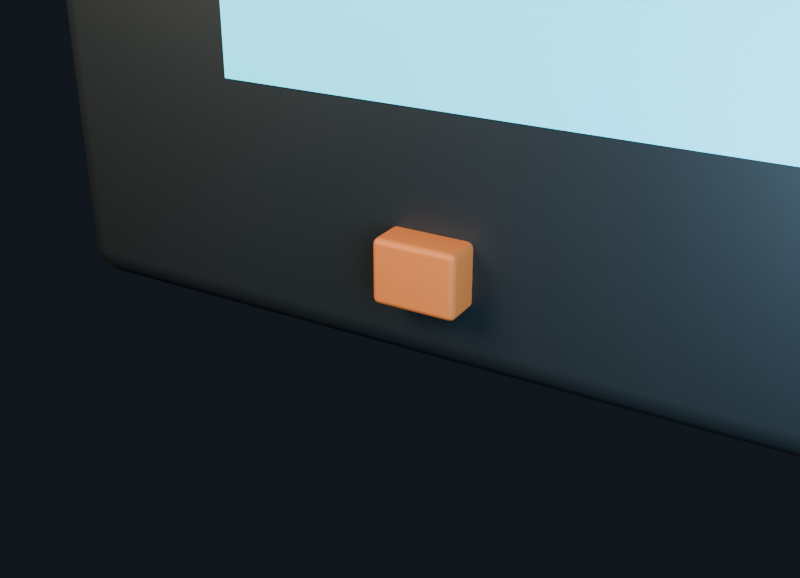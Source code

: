 # Source: hand-gestures-contact-candidate.blend  (saved by Blender 5.3.31; exported with 4.5.12 LTS)
import bpy
from mathutils import Matrix  # noqa: F401  (used for matrix-valued properties, if any)

bpy.ops.wm.read_factory_settings(use_empty=True)
scene = bpy.context.scene
scene.name = '03 Radio press'

# ---- materials (node trees are filled in below, after node groups)
mat_gesture___fixture_graphite = bpy.data.materials.new('GESTURE / fixture graphite')
mat_gesture___fixture_graphite.diffuse_color = (0.025, 0.035, 0.04, 1.0)
mat_gesture___button_orange = bpy.data.materials.new('GESTURE / button orange')
mat_gesture___button_orange.diffuse_color = (0.7, 0.18, 0.035, 1.0)
mat_gesture___signal_cyan = bpy.data.materials.new('GESTURE / signal cyan')
mat_gesture___signal_cyan.diffuse_color = (0.03, 0.6, 0.8, 1.0)

# ---- material node trees
mat_gesture___fixture_graphite.use_nodes = True; mat_gesture___fixture_graphite.node_tree.nodes.clear()
_N = mat_gesture___fixture_graphite.node_tree.nodes; _L = mat_gesture___fixture_graphite.node_tree.links
n0 = _N.new('ShaderNodeBsdfPrincipled'); n0.name = 'Principled BSDF'; n0.location = (-200, 100)
n0.inputs[0].default_value = (0.025, 0.035, 0.04, 1.0)
n0.inputs[1].default_value = 0.45
n0.inputs[2].default_value = 0.45
n0.inputs[10].default_value = 0.005
n0.inputs[27].default_value = (0.025, 0.035, 0.04, 1.0)
n1 = _N.new('ShaderNodeOutputMaterial'); n1.name = 'Material Output'; n1.location = (200, 100)
_L.new(n0.outputs[0], n1.inputs[0])
n1.is_active_output = True
mat_gesture___button_orange.use_nodes = True; mat_gesture___button_orange.node_tree.nodes.clear()
_N = mat_gesture___button_orange.node_tree.nodes; _L = mat_gesture___button_orange.node_tree.links
n0 = _N.new('ShaderNodeBsdfPrincipled'); n0.name = 'Principled BSDF'; n0.location = (-200, 100)
n0.inputs[0].default_value = (0.7, 0.18, 0.035, 1.0)
n0.inputs[1].default_value = 0.05
n0.inputs[2].default_value = 0.6
n0.inputs[10].default_value = 0.005
n0.inputs[27].default_value = (0.7, 0.18, 0.035, 1.0)
n1 = _N.new('ShaderNodeOutputMaterial'); n1.name = 'Material Output'; n1.location = (200, 100)
_L.new(n0.outputs[0], n1.inputs[0])
n1.is_active_output = True
mat_gesture___signal_cyan.use_nodes = True; mat_gesture___signal_cyan.node_tree.nodes.clear()
_N = mat_gesture___signal_cyan.node_tree.nodes; _L = mat_gesture___signal_cyan.node_tree.links
n0 = _N.new('ShaderNodeBsdfPrincipled'); n0.name = 'Principled BSDF'; n0.location = (-200, 100)
n0.inputs[0].default_value = (0.03, 0.6, 0.8, 1.0)
n0.inputs[10].default_value = 0.005
n0.inputs[27].default_value = (0.03, 0.6, 0.8, 1.0)
n0.inputs[28].default_value = 2.0
n1 = _N.new('ShaderNodeOutputMaterial'); n1.name = 'Material Output'; n1.location = (200, 100)
_L.new(n0.outputs[0], n1.inputs[0])
n1.is_active_output = True

# ---- world
world_03_radio_press_studio = bpy.data.worlds.new('03 Radio press studio'); scene.world = world_03_radio_press_studio
world_03_radio_press_studio.use_nodes = True; world_03_radio_press_studio.node_tree.nodes.clear()
_N = world_03_radio_press_studio.node_tree.nodes; _L = world_03_radio_press_studio.node_tree.links
n0 = _N.new('ShaderNodeBackground'); n0.name = 'Background'; n0.location = (-200, 100)
n0.inputs[0].default_value = (0.025, 0.035, 0.05, 1.0)
n0.inputs[1].default_value = 0.35
n1 = _N.new('ShaderNodeOutputWorld'); n1.name = 'World Output'; n1.location = (200, 100)
_L.new(n0.outputs[0], n1.inputs[0])
n1.is_active_output = True

# ---- cameras
cam_03_radio_press_camera = bpy.data.cameras.new('03 Radio press camera')
cam_03_radio_press_camera.lens = 48.0

# ---- lights
light_03_radio_press_key = bpy.data.lights.new('03 Radio press Key', 'AREA')
light_03_radio_press_key.color = (1.0, 0.78, 0.58)
light_03_radio_press_key.energy = 9.0
light_03_radio_press_key.shape = 'DISK'
light_03_radio_press_key.size = 0.5
light_03_radio_press_fill = bpy.data.lights.new('03 Radio press Fill', 'AREA')
light_03_radio_press_fill.color = (0.5, 0.75, 1.0)
light_03_radio_press_fill.energy = 5.0
light_03_radio_press_fill.shape = 'DISK'
light_03_radio_press_fill.size = 0.45
light_03_radio_press_rim = bpy.data.lights.new('03 Radio press Rim', 'AREA')
light_03_radio_press_rim.color = (1.0, 0.55, 0.3)
light_03_radio_press_rim.energy = 8.0
light_03_radio_press_rim.shape = 'DISK'
light_03_radio_press_rim.size = 0.4

# ---- meshes
me_continuous_pressure_glove_r = bpy.data.meshes.new('Continuous pressure glove.R')
me_continuous_pressure_glove_r.from_pydata([], [], [])
me_continuous_pressure_glove_r.materials.append(None)
me_continuous_pressure_glove_r.update()
me_tailored_dorsal_reinforcement_r = bpy.data.meshes.new('Tailored dorsal reinforcement.R')
me_tailored_dorsal_reinforcement_r.from_pydata([], [], [])
me_tailored_dorsal_reinforcement_r.materials.append(None)
me_tailored_dorsal_reinforcement_r.update()
me_grip_pad_index0_r_sewn_reinforcement = bpy.data.meshes.new('Grip pad index0.R sewn reinforcement')
me_grip_pad_index0_r_sewn_reinforcement.from_pydata([], [], [])
me_grip_pad_index0_r_sewn_reinforcement.materials.append(None)
me_grip_pad_index0_r_sewn_reinforcement.update()
me_grip_pad_index1_r_sewn_reinforcement = bpy.data.meshes.new('Grip pad index1.R sewn reinforcement')
me_grip_pad_index1_r_sewn_reinforcement.from_pydata([], [], [])
me_grip_pad_index1_r_sewn_reinforcement.materials.append(None)
me_grip_pad_index1_r_sewn_reinforcement.update()
me_grip_pad_index2_r_sewn_reinforcement = bpy.data.meshes.new('Grip pad index2.R sewn reinforcement')
me_grip_pad_index2_r_sewn_reinforcement.from_pydata([], [], [])
me_grip_pad_index2_r_sewn_reinforcement.materials.append(None)
me_grip_pad_index2_r_sewn_reinforcement.update()
me_grip_pad_middle0_r_sewn_reinforcement = bpy.data.meshes.new('Grip pad middle0.R sewn reinforcement')
me_grip_pad_middle0_r_sewn_reinforcement.from_pydata([], [], [])
me_grip_pad_middle0_r_sewn_reinforcement.materials.append(None)
me_grip_pad_middle0_r_sewn_reinforcement.update()
me_grip_pad_middle1_r_sewn_reinforcement = bpy.data.meshes.new('Grip pad middle1.R sewn reinforcement')
me_grip_pad_middle1_r_sewn_reinforcement.from_pydata([], [], [])
me_grip_pad_middle1_r_sewn_reinforcement.materials.append(None)
me_grip_pad_middle1_r_sewn_reinforcement.update()
me_grip_pad_middle2_r_sewn_reinforcement = bpy.data.meshes.new('Grip pad middle2.R sewn reinforcement')
me_grip_pad_middle2_r_sewn_reinforcement.from_pydata([], [], [])
me_grip_pad_middle2_r_sewn_reinforcement.materials.append(None)
me_grip_pad_middle2_r_sewn_reinforcement.update()
me_grip_pad_ring0_r_sewn_reinforcement = bpy.data.meshes.new('Grip pad ring0.R sewn reinforcement')
me_grip_pad_ring0_r_sewn_reinforcement.from_pydata([], [], [])
me_grip_pad_ring0_r_sewn_reinforcement.materials.append(None)
me_grip_pad_ring0_r_sewn_reinforcement.update()
me_grip_pad_ring1_r_sewn_reinforcement = bpy.data.meshes.new('Grip pad ring1.R sewn reinforcement')
me_grip_pad_ring1_r_sewn_reinforcement.from_pydata([], [], [])
me_grip_pad_ring1_r_sewn_reinforcement.materials.append(None)
me_grip_pad_ring1_r_sewn_reinforcement.update()
me_grip_pad_ring2_r_sewn_reinforcement = bpy.data.meshes.new('Grip pad ring2.R sewn reinforcement')
me_grip_pad_ring2_r_sewn_reinforcement.from_pydata([], [], [])
me_grip_pad_ring2_r_sewn_reinforcement.materials.append(None)
me_grip_pad_ring2_r_sewn_reinforcement.update()
me_grip_pad_pinky0_r_sewn_reinforcement = bpy.data.meshes.new('Grip pad pinky0.R sewn reinforcement')
me_grip_pad_pinky0_r_sewn_reinforcement.from_pydata([], [], [])
me_grip_pad_pinky0_r_sewn_reinforcement.materials.append(None)
me_grip_pad_pinky0_r_sewn_reinforcement.update()
me_grip_pad_pinky1_r_sewn_reinforcement = bpy.data.meshes.new('Grip pad pinky1.R sewn reinforcement')
me_grip_pad_pinky1_r_sewn_reinforcement.from_pydata([], [], [])
me_grip_pad_pinky1_r_sewn_reinforcement.materials.append(None)
me_grip_pad_pinky1_r_sewn_reinforcement.update()
me_grip_pad_pinky2_r_sewn_reinforcement = bpy.data.meshes.new('Grip pad pinky2.R sewn reinforcement')
me_grip_pad_pinky2_r_sewn_reinforcement.from_pydata([], [], [])
me_grip_pad_pinky2_r_sewn_reinforcement.materials.append(None)
me_grip_pad_pinky2_r_sewn_reinforcement.update()
me_grip_pad_thumb0_r_sewn_reinforcement = bpy.data.meshes.new('Grip pad thumb0.R sewn reinforcement')
me_grip_pad_thumb0_r_sewn_reinforcement.from_pydata([], [], [])
me_grip_pad_thumb0_r_sewn_reinforcement.materials.append(None)
me_grip_pad_thumb0_r_sewn_reinforcement.update()
me_grip_pad_thumb1_r_sewn_reinforcement = bpy.data.meshes.new('Grip pad thumb1.R sewn reinforcement')
me_grip_pad_thumb1_r_sewn_reinforcement.from_pydata([], [], [])
me_grip_pad_thumb1_r_sewn_reinforcement.materials.append(None)
me_grip_pad_thumb1_r_sewn_reinforcement.update()
me_grip_pad_thumb2_r_sewn_reinforcement = bpy.data.meshes.new('Grip pad thumb2.R sewn reinforcement')
me_grip_pad_thumb2_r_sewn_reinforcement.from_pydata([], [], [])
me_grip_pad_thumb2_r_sewn_reinforcement.materials.append(None)
me_grip_pad_thumb2_r_sewn_reinforcement.update()
me_cube_044 = bpy.data.meshes.new('Cube.044')
me_cube_044.from_pydata([], [], [])
me_cube_044.materials.append(None)
me_cube_044.update()
me_cube_045 = bpy.data.meshes.new('Cube.045')
me_cube_045.from_pydata([], [], [])
me_cube_045.materials.append(None)
me_cube_045.update()
me_cube_046 = bpy.data.meshes.new('Cube.046')
me_cube_046.from_pydata([], [], [])
me_cube_046.materials.append(None)
me_cube_046.update()
me_cube_047 = bpy.data.meshes.new('Cube.047')
me_cube_047.from_pydata([], [], [])
me_cube_047.materials.append(None)
me_cube_047.update()
me_esfera_001 = bpy.data.meshes.new('Esfera.001')
me_esfera_001.from_pydata([], [], [])
me_esfera_001.materials.append(None)
me_esfera_001.update()
me_pressure_sleeve_preserved_r = bpy.data.meshes.new('Pressure sleeve preserved.R')
me_pressure_sleeve_preserved_r.from_pydata([], [], [])
me_pressure_sleeve_preserved_r.materials.append(None)
me_pressure_sleeve_preserved_r.materials.append(None)
me_pressure_sleeve_preserved_r.materials.append(None)
me_pressure_sleeve_preserved_r.materials.append(None)
me_pressure_sleeve_preserved_r.materials.append(None)
me_pressure_sleeve_preserved_r.materials.append(None)
me_pressure_sleeve_preserved_r.materials.append(None)
me_pressure_sleeve_preserved_r.materials.append(None)
me_pressure_sleeve_preserved_r.update()
me_sewn_glove_and_suit_seams_r = bpy.data.meshes.new('Sewn glove and suit seams.R')
me_sewn_glove_and_suit_seams_r.from_pydata([], [], [])
me_sewn_glove_and_suit_seams_r.materials.append(None)
me_sewn_glove_and_suit_seams_r.update()
me_cube_004 = bpy.data.meshes.new('Cube.004')
me_cube_004.from_pydata([(-0.4, -0.125, -0.2), (-0.4, -0.125, 0.2), (-0.4, 0.125, -0.2), (-0.4, 0.125, 0.2), (0.4, -0.125, -0.2), (0.4, -0.125, 0.2), (0.4, 0.125, -0.2), (0.4, 0.125, 0.2)], [], [(0, 1, 3, 2), (2, 3, 7, 6), (6, 7, 5, 4), (4, 5, 1, 0), (2, 6, 4, 0), (7, 3, 1, 5)])
_uv = me_cube_004.uv_layers.new(name='UVMap')
_uv.uv.foreach_set('vector', [0.375, 0.0, 0.625, 0.0, 0.625, 0.25, 0.375, 0.25, 0.375, 0.25, 0.625, 0.25, 0.625, 0.5, 0.375, 0.5, 0.375, 0.5, 0.625, 0.5, 0.625, 0.75, 0.375, 0.75, 0.375, 0.75, 0.625, 0.75, 0.625, 1.0, 0.375, 1.0, 0.125, 0.5, 0.375, 0.5, 0.375, 0.75, 0.125, 0.75, 0.625, 0.5, 0.875, 0.5, 0.875, 0.75, 0.625, 0.75])
me_cube_004.materials.append(mat_gesture___fixture_graphite)
me_cube_004.update()
me_cube_005 = bpy.data.meshes.new('Cube.005')
me_cube_005.from_pydata([(-0.0375, -0.0225, -0.029), (-0.0375, -0.0225, 0.029), (-0.0375, 0.0225, -0.029), (-0.0375, 0.0225, 0.029), (0.0375, -0.0225, -0.029), (0.0375, -0.0225, 0.029), (0.0375, 0.0225, -0.029), (0.0375, 0.0225, 0.029)], [], [(0, 1, 3, 2), (2, 3, 7, 6), (6, 7, 5, 4), (4, 5, 1, 0), (2, 6, 4, 0), (7, 3, 1, 5)])
_uv = me_cube_005.uv_layers.new(name='UVMap')
_uv.uv.foreach_set('vector', [0.375, 0.0, 0.625, 0.0, 0.625, 0.25, 0.375, 0.25, 0.375, 0.25, 0.625, 0.25, 0.625, 0.5, 0.375, 0.5, 0.375, 0.5, 0.625, 0.5, 0.625, 0.75, 0.375, 0.75, 0.375, 0.75, 0.625, 0.75, 0.625, 1.0, 0.375, 1.0, 0.125, 0.5, 0.375, 0.5, 0.375, 0.75, 0.125, 0.75, 0.625, 0.5, 0.875, 0.5, 0.875, 0.75, 0.625, 0.75])
me_cube_005.materials.append(mat_gesture___button_orange)
me_cube_005.update()
me_cube_006 = bpy.data.meshes.new('Cube.006')
me_cube_006.from_pydata([(-0.255, -0.001, -0.06375), (-0.255, -0.001, 0.06375), (-0.255, 0.001, -0.06375), (-0.255, 0.001, 0.06375), (0.255, -0.001, -0.06375), (0.255, -0.001, 0.06375), (0.255, 0.001, -0.06375), (0.255, 0.001, 0.06375)], [], [(0, 1, 3, 2), (2, 3, 7, 6), (6, 7, 5, 4), (4, 5, 1, 0), (2, 6, 4, 0), (7, 3, 1, 5)])
_uv = me_cube_006.uv_layers.new(name='UVMap')
_uv.uv.foreach_set('vector', [0.375, 0.0, 0.625, 0.0, 0.625, 0.25, 0.375, 0.25, 0.375, 0.25, 0.625, 0.25, 0.625, 0.5, 0.375, 0.5, 0.375, 0.5, 0.625, 0.5, 0.625, 0.75, 0.375, 0.75, 0.375, 0.75, 0.625, 0.75, 0.625, 1.0, 0.375, 1.0, 0.125, 0.5, 0.375, 0.5, 0.375, 0.75, 0.125, 0.75, 0.625, 0.5, 0.875, 0.5, 0.875, 0.75, 0.625, 0.75])
me_cube_006.materials.append(mat_gesture___signal_cyan)
me_cube_006.update()
arm_hand_skeleton_r = bpy.data.armatures.new('HAND_SKELETON.R')  # bones are not reproduced

# ---- objects
ob_radio___hand_rig_r = bpy.data.objects.new('RADIO / HAND_RIG.R', arm_hand_skeleton_r)
ob_radio___hand_surface_r = bpy.data.objects.new('RADIO / HAND_SURFACE.R', me_continuous_pressure_glove_r)
ob_radio___dorsal_metacarpal_pad_r = bpy.data.objects.new('RADIO / Dorsal metacarpal pad.R', me_tailored_dorsal_reinforcement_r)
ob_radio___grip_pad_index0_r = bpy.data.objects.new('RADIO / Grip pad index0.R', me_grip_pad_index0_r_sewn_reinforcement)
ob_radio___grip_pad_index1_r = bpy.data.objects.new('RADIO / Grip pad index1.R', me_grip_pad_index1_r_sewn_reinforcement)
ob_radio___grip_pad_index2_r = bpy.data.objects.new('RADIO / Grip pad index2.R', me_grip_pad_index2_r_sewn_reinforcement)
ob_radio___grip_pad_middle0_r = bpy.data.objects.new('RADIO / Grip pad middle0.R', me_grip_pad_middle0_r_sewn_reinforcement)
ob_radio___grip_pad_middle1_r = bpy.data.objects.new('RADIO / Grip pad middle1.R', me_grip_pad_middle1_r_sewn_reinforcement)
ob_radio___grip_pad_middle2_r = bpy.data.objects.new('RADIO / Grip pad middle2.R', me_grip_pad_middle2_r_sewn_reinforcement)
ob_radio___grip_pad_ring0_r = bpy.data.objects.new('RADIO / Grip pad ring0.R', me_grip_pad_ring0_r_sewn_reinforcement)
ob_radio___grip_pad_ring1_r = bpy.data.objects.new('RADIO / Grip pad ring1.R', me_grip_pad_ring1_r_sewn_reinforcement)
ob_radio___grip_pad_ring2_r = bpy.data.objects.new('RADIO / Grip pad ring2.R', me_grip_pad_ring2_r_sewn_reinforcement)
ob_radio___grip_pad_pinky0_r = bpy.data.objects.new('RADIO / Grip pad pinky0.R', me_grip_pad_pinky0_r_sewn_reinforcement)
ob_radio___grip_pad_pinky1_r = bpy.data.objects.new('RADIO / Grip pad pinky1.R', me_grip_pad_pinky1_r_sewn_reinforcement)
ob_radio___grip_pad_pinky2_r = bpy.data.objects.new('RADIO / Grip pad pinky2.R', me_grip_pad_pinky2_r_sewn_reinforcement)
ob_radio___grip_pad_thumb0_r = bpy.data.objects.new('RADIO / Grip pad thumb0.R', me_grip_pad_thumb0_r_sewn_reinforcement)
ob_radio___grip_pad_thumb1_r = bpy.data.objects.new('RADIO / Grip pad thumb1.R', me_grip_pad_thumb1_r_sewn_reinforcement)
ob_radio___grip_pad_thumb2_r = bpy.data.objects.new('RADIO / Grip pad thumb2.R', me_grip_pad_thumb2_r_sewn_reinforcement)
ob_radio___wrist_instrument_cradle_r = bpy.data.objects.new('RADIO / Wrist instrument cradle.R', me_cube_044)
ob_radio___wrist_instrument_glass_r = bpy.data.objects.new('RADIO / Wrist instrument glass.R', me_cube_045)
ob_radio___wrist_status_bar_r = bpy.data.objects.new('RADIO / Wrist status bar.R', me_cube_046)
ob_radio___sleeve_orange_identification_r = bpy.data.objects.new('RADIO / Sleeve orange identification.R', me_cube_047)
ob_radio___fingertip_index_r = bpy.data.objects.new('RADIO / FINGERTIP_INDEX.R', None)
ob_radio___card_pinch_r = bpy.data.objects.new('RADIO / CARD_PINCH.R', None)
ob_radio___wrist_flexible_liner_r = bpy.data.objects.new('RADIO / Wrist flexible liner.R', me_esfera_001)
ob_radio___hand_sleeve_r = bpy.data.objects.new('RADIO / HAND_SLEEVE.R', me_pressure_sleeve_preserved_r)
ob_radio___hand_stitching_r = bpy.data.objects.new('RADIO / HAND_STITCHING.R', me_sewn_glove_and_suit_seams_r)
ob_fixture___radio_body = bpy.data.objects.new('FIXTURE / Radio body', me_cube_004)
ob_fixture___radio_play_button = bpy.data.objects.new('FIXTURE / Radio play button', me_cube_005)
ob_fixture___radio_display = bpy.data.objects.new('FIXTURE / Radio display', me_cube_006)
ob_studio___key_003 = bpy.data.objects.new('STUDIO / Key.003', light_03_radio_press_key)
ob_studio___fill_003 = bpy.data.objects.new('STUDIO / Fill.003', light_03_radio_press_fill)
ob_studio___rim_003 = bpy.data.objects.new('STUDIO / Rim.003', light_03_radio_press_rim)
ob_cam___03_radio_press = bpy.data.objects.new('CAM / 03 Radio press', cam_03_radio_press_camera)

# ---- transforms, parenting, visibility, modifiers, constraints
ob_radio___hand_rig_r.location = (0.02664, -0.1488, -0.0004548)
ob_radio___hand_rig_r.rotation_euler = (-1.571, 0.0, 0.0)
ob_radio___hand_rig_r.show_in_front = True
ob_radio___hand_surface_r.parent = ob_radio___hand_rig_r
ob_radio___hand_surface_r.location = (0.0, 0.0, 0.0)
_m = ob_radio___hand_surface_r.modifiers.new('Reusable glove articulation', 'ARMATURE')
_m.object = ob_radio___hand_rig_r
_m.use_deform_preserve_volume = True
ob_radio___dorsal_metacarpal_pad_r.parent = ob_radio___hand_rig_r
ob_radio___dorsal_metacarpal_pad_r.location = (0.0, 0.0, 0.0)
_m = ob_radio___dorsal_metacarpal_pad_r.modifiers.new('Reusable glove articulation', 'ARMATURE')
_m.object = ob_radio___hand_rig_r
_m.use_deform_preserve_volume = True
_m = ob_radio___dorsal_metacarpal_pad_r.modifiers.new('Tailored panel rounding', 'SUBSURF')
_m.levels = 2
ob_radio___grip_pad_index0_r.parent = ob_radio___hand_rig_r
ob_radio___grip_pad_index0_r.location = (0.0, 0.0, 0.0)
_m = ob_radio___grip_pad_index0_r.modifiers.new('Reusable glove articulation', 'ARMATURE')
_m.object = ob_radio___hand_rig_r
_m.use_deform_preserve_volume = True
_m = ob_radio___grip_pad_index0_r.modifiers.new('Soft cloth pad', 'SUBSURF')
_m.render_levels = 1
ob_radio___grip_pad_index1_r.parent = ob_radio___hand_rig_r
ob_radio___grip_pad_index1_r.location = (0.0, 0.0, 0.0)
_m = ob_radio___grip_pad_index1_r.modifiers.new('Reusable glove articulation', 'ARMATURE')
_m.object = ob_radio___hand_rig_r
_m.use_deform_preserve_volume = True
_m = ob_radio___grip_pad_index1_r.modifiers.new('Soft cloth pad', 'SUBSURF')
_m.render_levels = 1
ob_radio___grip_pad_index2_r.parent = ob_radio___hand_rig_r
ob_radio___grip_pad_index2_r.location = (0.0, 0.0, 0.0)
_m = ob_radio___grip_pad_index2_r.modifiers.new('Reusable glove articulation', 'ARMATURE')
_m.object = ob_radio___hand_rig_r
_m.use_deform_preserve_volume = True
_m = ob_radio___grip_pad_index2_r.modifiers.new('Soft cloth pad', 'SUBSURF')
_m.render_levels = 1
ob_radio___grip_pad_middle0_r.parent = ob_radio___hand_rig_r
ob_radio___grip_pad_middle0_r.location = (0.0, 0.0, 0.0)
_m = ob_radio___grip_pad_middle0_r.modifiers.new('Reusable glove articulation', 'ARMATURE')
_m.object = ob_radio___hand_rig_r
_m.use_deform_preserve_volume = True
_m = ob_radio___grip_pad_middle0_r.modifiers.new('Soft cloth pad', 'SUBSURF')
_m.render_levels = 1
ob_radio___grip_pad_middle1_r.parent = ob_radio___hand_rig_r
ob_radio___grip_pad_middle1_r.location = (0.0, 0.0, 0.0)
_m = ob_radio___grip_pad_middle1_r.modifiers.new('Reusable glove articulation', 'ARMATURE')
_m.object = ob_radio___hand_rig_r
_m.use_deform_preserve_volume = True
_m = ob_radio___grip_pad_middle1_r.modifiers.new('Soft cloth pad', 'SUBSURF')
_m.render_levels = 1
ob_radio___grip_pad_middle2_r.parent = ob_radio___hand_rig_r
ob_radio___grip_pad_middle2_r.location = (0.0, 0.0, 0.0)
_m = ob_radio___grip_pad_middle2_r.modifiers.new('Reusable glove articulation', 'ARMATURE')
_m.object = ob_radio___hand_rig_r
_m.use_deform_preserve_volume = True
_m = ob_radio___grip_pad_middle2_r.modifiers.new('Soft cloth pad', 'SUBSURF')
_m.render_levels = 1
ob_radio___grip_pad_ring0_r.parent = ob_radio___hand_rig_r
ob_radio___grip_pad_ring0_r.location = (0.0, 0.0, 0.0)
_m = ob_radio___grip_pad_ring0_r.modifiers.new('Reusable glove articulation', 'ARMATURE')
_m.object = ob_radio___hand_rig_r
_m.use_deform_preserve_volume = True
_m = ob_radio___grip_pad_ring0_r.modifiers.new('Soft cloth pad', 'SUBSURF')
_m.render_levels = 1
ob_radio___grip_pad_ring1_r.parent = ob_radio___hand_rig_r
ob_radio___grip_pad_ring1_r.location = (0.0, 0.0, 0.0)
_m = ob_radio___grip_pad_ring1_r.modifiers.new('Reusable glove articulation', 'ARMATURE')
_m.object = ob_radio___hand_rig_r
_m.use_deform_preserve_volume = True
_m = ob_radio___grip_pad_ring1_r.modifiers.new('Soft cloth pad', 'SUBSURF')
_m.render_levels = 1
ob_radio___grip_pad_ring2_r.parent = ob_radio___hand_rig_r
ob_radio___grip_pad_ring2_r.location = (0.0, 0.0, 0.0)
_m = ob_radio___grip_pad_ring2_r.modifiers.new('Reusable glove articulation', 'ARMATURE')
_m.object = ob_radio___hand_rig_r
_m.use_deform_preserve_volume = True
_m = ob_radio___grip_pad_ring2_r.modifiers.new('Soft cloth pad', 'SUBSURF')
_m.render_levels = 1
ob_radio___grip_pad_pinky0_r.parent = ob_radio___hand_rig_r
ob_radio___grip_pad_pinky0_r.location = (0.0, 0.0, 0.0)
_m = ob_radio___grip_pad_pinky0_r.modifiers.new('Reusable glove articulation', 'ARMATURE')
_m.object = ob_radio___hand_rig_r
_m.use_deform_preserve_volume = True
_m = ob_radio___grip_pad_pinky0_r.modifiers.new('Soft cloth pad', 'SUBSURF')
_m.render_levels = 1
ob_radio___grip_pad_pinky1_r.parent = ob_radio___hand_rig_r
ob_radio___grip_pad_pinky1_r.location = (0.0, 0.0, 0.0)
_m = ob_radio___grip_pad_pinky1_r.modifiers.new('Reusable glove articulation', 'ARMATURE')
_m.object = ob_radio___hand_rig_r
_m.use_deform_preserve_volume = True
_m = ob_radio___grip_pad_pinky1_r.modifiers.new('Soft cloth pad', 'SUBSURF')
_m.render_levels = 1
ob_radio___grip_pad_pinky2_r.parent = ob_radio___hand_rig_r
ob_radio___grip_pad_pinky2_r.location = (0.0, 0.0, 0.0)
_m = ob_radio___grip_pad_pinky2_r.modifiers.new('Reusable glove articulation', 'ARMATURE')
_m.object = ob_radio___hand_rig_r
_m.use_deform_preserve_volume = True
_m = ob_radio___grip_pad_pinky2_r.modifiers.new('Soft cloth pad', 'SUBSURF')
_m.render_levels = 1
ob_radio___grip_pad_thumb0_r.parent = ob_radio___hand_rig_r
ob_radio___grip_pad_thumb0_r.location = (0.0, 0.0, 0.0)
_m = ob_radio___grip_pad_thumb0_r.modifiers.new('Reusable glove articulation', 'ARMATURE')
_m.object = ob_radio___hand_rig_r
_m.use_deform_preserve_volume = True
_m = ob_radio___grip_pad_thumb0_r.modifiers.new('Soft cloth pad', 'SUBSURF')
_m.render_levels = 1
ob_radio___grip_pad_thumb1_r.parent = ob_radio___hand_rig_r
ob_radio___grip_pad_thumb1_r.location = (0.0, 0.0, 0.0)
_m = ob_radio___grip_pad_thumb1_r.modifiers.new('Reusable glove articulation', 'ARMATURE')
_m.object = ob_radio___hand_rig_r
_m.use_deform_preserve_volume = True
_m = ob_radio___grip_pad_thumb1_r.modifiers.new('Soft cloth pad', 'SUBSURF')
_m.render_levels = 1
ob_radio___grip_pad_thumb2_r.parent = ob_radio___hand_rig_r
ob_radio___grip_pad_thumb2_r.location = (0.0, 0.0, 0.0)
_m = ob_radio___grip_pad_thumb2_r.modifiers.new('Reusable glove articulation', 'ARMATURE')
_m.object = ob_radio___hand_rig_r
_m.use_deform_preserve_volume = True
_m = ob_radio___grip_pad_thumb2_r.modifiers.new('Soft cloth pad', 'SUBSURF')
_m.render_levels = 1
ob_radio___wrist_instrument_cradle_r.parent = ob_radio___hand_rig_r
ob_radio___wrist_instrument_cradle_r.location = (0.0, 0.0, 0.0)
_m = ob_radio___wrist_instrument_cradle_r.modifiers.new('Hand articulation', 'ARMATURE')
_m.object = ob_radio___hand_rig_r
_m = ob_radio___wrist_instrument_cradle_r.modifiers.new('Soft seam radius', 'BEVEL')
_m.width = 0.004
_m.width_pct = 0.004
_m.segments = 3
_m = ob_radio___wrist_instrument_cradle_r.modifiers.new('Normal finish', 'WEIGHTED_NORMAL')
ob_radio___wrist_instrument_glass_r.parent = ob_radio___hand_rig_r
ob_radio___wrist_instrument_glass_r.location = (0.0, 0.0, 0.0)
_m = ob_radio___wrist_instrument_glass_r.modifiers.new('Hand articulation', 'ARMATURE')
_m.object = ob_radio___hand_rig_r
_m = ob_radio___wrist_instrument_glass_r.modifiers.new('Soft seam radius', 'BEVEL')
_m.width = 0.003
_m.width_pct = 0.003
_m.segments = 3
_m = ob_radio___wrist_instrument_glass_r.modifiers.new('Normal finish', 'WEIGHTED_NORMAL')
ob_radio___wrist_status_bar_r.parent = ob_radio___hand_rig_r
ob_radio___wrist_status_bar_r.location = (0.0, 0.0, 0.0)
_m = ob_radio___wrist_status_bar_r.modifiers.new('Hand articulation', 'ARMATURE')
_m.object = ob_radio___hand_rig_r
_m = ob_radio___wrist_status_bar_r.modifiers.new('Soft seam radius', 'BEVEL')
_m.width = 0.001
_m.width_pct = 0.001
_m.segments = 3
_m = ob_radio___wrist_status_bar_r.modifiers.new('Normal finish', 'WEIGHTED_NORMAL')
ob_radio___sleeve_orange_identification_r.parent = ob_radio___hand_rig_r
ob_radio___sleeve_orange_identification_r.location = (0.0, 0.0, 0.0)
_m = ob_radio___sleeve_orange_identification_r.modifiers.new('Hand articulation', 'ARMATURE')
_m.object = ob_radio___hand_rig_r
_m = ob_radio___sleeve_orange_identification_r.modifiers.new('Soft seam radius', 'BEVEL')
_m.width = 0.002
_m.width_pct = 0.002
_m.segments = 3
_m = ob_radio___sleeve_orange_identification_r.modifiers.new('Normal finish', 'WEIGHTED_NORMAL')
ob_radio___fingertip_index_r.parent = ob_radio___hand_rig_r
ob_radio___fingertip_index_r.location = (0.0, 0.0, 0.0)
ob_radio___fingertip_index_r.empty_display_size = 0.006
ob_radio___card_pinch_r.parent = ob_radio___hand_rig_r
ob_radio___card_pinch_r.location = (0.0, 0.0, 0.0)
ob_radio___card_pinch_r.empty_display_size = 0.006
ob_radio___wrist_flexible_liner_r.parent = ob_radio___hand_rig_r
ob_radio___wrist_flexible_liner_r.location = (0.0, 0.0, 0.0)
_m = ob_radio___wrist_flexible_liner_r.modifiers.new('Wrist skinning', 'ARMATURE')
_m.object = ob_radio___hand_rig_r
ob_radio___hand_sleeve_r.parent = ob_radio___hand_rig_r
ob_radio___hand_sleeve_r.location = (0.0, 0.0, 0.0)
_m = ob_radio___hand_sleeve_r.modifiers.new('Reusable glove articulation', 'ARMATURE')
_m.object = ob_radio___hand_rig_r
_m.use_deform_preserve_volume = True
_m = ob_radio___hand_sleeve_r.modifiers.new('Pressure fabric softness', 'SUBSURF')
_m.render_levels = 1
ob_radio___hand_stitching_r.parent = ob_radio___hand_rig_r
ob_radio___hand_stitching_r.location = (0.0, 0.0, 0.0)
_m = ob_radio___hand_stitching_r.modifiers.new('Reusable glove articulation', 'ARMATURE')
_m.object = ob_radio___hand_rig_r
_m.use_deform_preserve_volume = True
ob_fixture___radio_body.location = (0.0, 0.1755, 0.105)
_m = ob_fixture___radio_body.modifiers.new('Fixture rounded edge', 'BEVEL')
_m.width = 0.03
_m.width_pct = 0.03
_m.segments = 3
_m = ob_fixture___radio_body.modifiers.new('Fixture normals', 'WEIGHTED_NORMAL')
ob_fixture___radio_play_button.location = (0.0, 0.0405, 0.0)
_m = ob_fixture___radio_play_button.modifiers.new('Fixture rounded edge', 'BEVEL')
_m.width = 0.0054
_m.width_pct = 0.0054
_m.segments = 3
_m = ob_fixture___radio_play_button.modifiers.new('Fixture normals', 'WEIGHTED_NORMAL')
ob_fixture___radio_display.location = (0.055, 0.049, 0.195)
_m = ob_fixture___radio_display.modifiers.new('Fixture rounded edge', 'BEVEL')
_m.width = 0.00024
_m.width_pct = 0.00024
_m.segments = 3
_m = ob_fixture___radio_display.modifiers.new('Fixture normals', 'WEIGHTED_NORMAL')
ob_studio___key_003.location = (-0.35, -0.45, 0.45)
ob_studio___key_003.rotation_euler = (0.9026, -6.928e-08, -0.661)
ob_studio___fill_003.location = (0.35, -0.25, 0.15)
ob_studio___fill_003.rotation_euler = (1.235, 1.462e-07, 0.9505)
ob_studio___rim_003.location = (0.0, 0.35, 0.3)
ob_studio___rim_003.rotation_euler = (0.8622, 6.638e-08, 3.142)
ob_cam___03_radio_press.location = (0.38, -0.65, 0.35)
ob_cam___03_radio_press.rotation_euler = (1.136, -8.546e-08, 0.529)

# ---- collection membership
scene.collection.objects.link(ob_radio___hand_rig_r)
scene.collection.objects.link(ob_radio___hand_surface_r)
scene.collection.objects.link(ob_radio___dorsal_metacarpal_pad_r)
scene.collection.objects.link(ob_radio___grip_pad_index0_r)
scene.collection.objects.link(ob_radio___grip_pad_index1_r)
scene.collection.objects.link(ob_radio___grip_pad_index2_r)
scene.collection.objects.link(ob_radio___grip_pad_middle0_r)
scene.collection.objects.link(ob_radio___grip_pad_middle1_r)
scene.collection.objects.link(ob_radio___grip_pad_middle2_r)
scene.collection.objects.link(ob_radio___grip_pad_ring0_r)
scene.collection.objects.link(ob_radio___grip_pad_ring1_r)
scene.collection.objects.link(ob_radio___grip_pad_ring2_r)
scene.collection.objects.link(ob_radio___grip_pad_pinky0_r)
scene.collection.objects.link(ob_radio___grip_pad_pinky1_r)
scene.collection.objects.link(ob_radio___grip_pad_pinky2_r)
scene.collection.objects.link(ob_radio___grip_pad_thumb0_r)
scene.collection.objects.link(ob_radio___grip_pad_thumb1_r)
scene.collection.objects.link(ob_radio___grip_pad_thumb2_r)
scene.collection.objects.link(ob_radio___wrist_instrument_cradle_r)
scene.collection.objects.link(ob_radio___wrist_instrument_glass_r)
scene.collection.objects.link(ob_radio___wrist_status_bar_r)
scene.collection.objects.link(ob_radio___sleeve_orange_identification_r)
scene.collection.objects.link(ob_radio___fingertip_index_r)
scene.collection.objects.link(ob_radio___card_pinch_r)
scene.collection.objects.link(ob_radio___wrist_flexible_liner_r)
scene.collection.objects.link(ob_radio___hand_sleeve_r)
scene.collection.objects.link(ob_radio___hand_stitching_r)
scene.collection.objects.link(ob_fixture___radio_body)
scene.collection.objects.link(ob_fixture___radio_play_button)
scene.collection.objects.link(ob_fixture___radio_display)
scene.collection.objects.link(ob_studio___key_003)
scene.collection.objects.link(ob_studio___fill_003)
scene.collection.objects.link(ob_studio___rim_003)
scene.collection.objects.link(ob_cam___03_radio_press)

# ---- scene / render settings (as saved in the file)
scene.camera = ob_cam___03_radio_press
scene.frame_start = 1; scene.frame_end = 101; scene.frame_set(59)
scene.render.engine = 'CYCLES'
scene.render.image_settings.exr_codec = 'NONE'
scene.render.resolution_x = 900
scene.render.resolution_y = 650
scene.render.fps = 100
scene.render.use_bake_clear = False
scene.render.bake_margin = 0
scene.render.bake_bias = 0.0
scene.render.bake_samples = 0
scene.render.simplify_subdivision_render = 0
scene.render.simplify_child_particles_render = 0.0
scene.render.compositor_device = 'GPU'
scene.cycles.samples = 12
scene.eevee.use_volume_custom_range = False
scene.eevee.gtao_distance = 0.0
scene.eevee.use_fast_gi = False
scene.eevee.fast_gi_thickness_near = 0.1
scene.eevee.fast_gi_thickness_far = 0.0
scene.eevee.ray_tracing_options.screen_trace_thickness = 0.1
bpy.context.view_layer.update()
